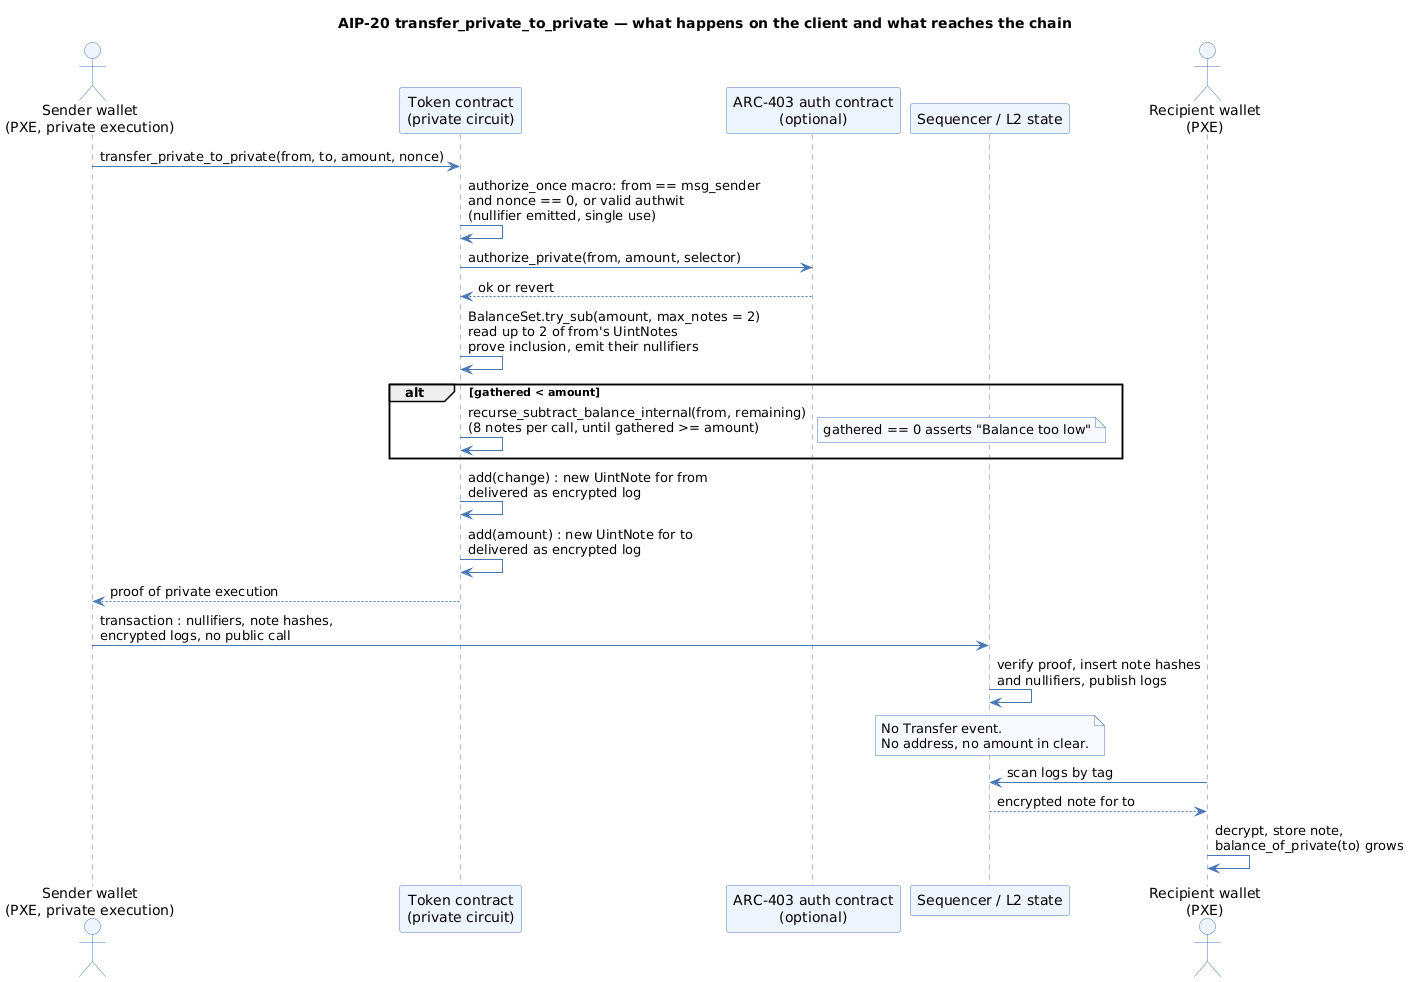

The diagram above was rendered by PlantUML. Its source (embedded in the PNG):
@startuml
title AIP-20 transfer_private_to_private — what happens on the client and what reaches the chain
skinparam shadowing false
skinparam ArrowColor #4A78B5
skinparam ParticipantBackgroundColor #EEF5FF
skinparam ParticipantBorderColor #4A78B5
skinparam ActorBackgroundColor #EEF5FF
skinparam ActorBorderColor #4A78B5
skinparam SequenceLifeLineBorderColor #4A78B5
skinparam noteBackgroundColor #F7FAFF
skinparam noteBorderColor #4A78B5

actor "Sender wallet\n(PXE, private execution)" as S
participant "Token contract\n(private circuit)" as T
participant "ARC-403 auth contract\n(optional)" as A
participant "Sequencer / L2 state" as L
actor "Recipient wallet\n(PXE)" as R

S -> T : transfer_private_to_private(from, to, amount, nonce)
T -> T : authorize_once macro: from == msg_sender\nand nonce == 0, or valid authwit\n(nullifier emitted, single use)
T -> A : authorize_private(from, amount, selector)
A --> T : ok or revert
T -> T : BalanceSet.try_sub(amount, max_notes = 2)\nread up to 2 of from's UintNotes\nprove inclusion, emit their nullifiers
alt gathered < amount
  T -> T : recurse_subtract_balance_internal(from, remaining)\n(8 notes per call, until gathered >= amount)
  note right : gathered == 0 asserts "Balance too low"
end
T -> T : add(change) : new UintNote for from\ndelivered as encrypted log
T -> T : add(amount) : new UintNote for to\ndelivered as encrypted log
T --> S : proof of private execution
S -> L : transaction : nullifiers, note hashes,\nencrypted logs, no public call
L -> L : verify proof, insert note hashes\nand nullifiers, publish logs
note over L : No Transfer event.\nNo address, no amount in clear.
R -> L : scan logs by tag
L --> R : encrypted note for to
R -> R : decrypt, store note,\nbalance_of_private(to) grows
@enduml